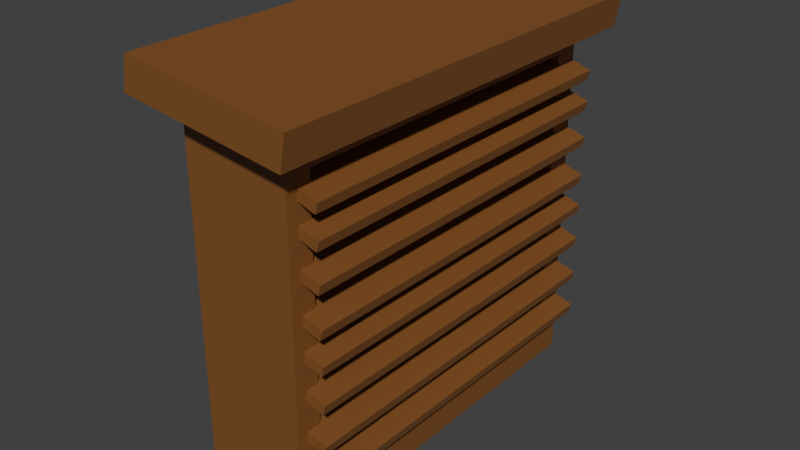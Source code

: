 # Source: saunalamppu.blend  (saved by Blender 4.5.88; exported with 4.5.12 LTS)
import bpy
from mathutils import Matrix  # noqa: F401  (used for matrix-valued properties, if any)

bpy.ops.wm.read_factory_settings(use_empty=True)
scene = bpy.context.scene
scene.name = 'Scene'

# ---- collections
col_collection_1 = bpy.data.collections.new('Collection 1'); scene.collection.children.link(col_collection_1)

# ---- materials (node trees are filled in below, after node groups)
mat_wood = bpy.data.materials.new('Wood')
mat_wood.alpha_threshold = 0.0
mat_wood.use_transparent_shadow = False
mat_wood.diffuse_color = (0.8001, 0.4732, 0.1323, 1.0)
mat_wood.roughness = 0.5
mat_wood.line_color = (0.0, 0.0, 0.0, 1.0)

# ---- material node trees
mat_wood.use_nodes = True; mat_wood.node_tree.nodes.clear()
_N = mat_wood.node_tree.nodes; _L = mat_wood.node_tree.links
n0 = _N.new('ShaderNodeBsdfPrincipled'); n0.name = 'Principled BSDF'; n0.location = (-200, 100)
n0.inputs[0].default_value = (0.2199, 0.07725, 0.01269, 1.0)
n1 = _N.new('ShaderNodeOutputMaterial'); n1.name = 'Material Output'; n1.location = (200, 100)
_L.new(n0.outputs[0], n1.inputs[0])
n1.is_active_output = True

# ---- world
world_world = bpy.data.worlds.new('World'); scene.world = world_world
world_world.color = (0.05088, 0.05088, 0.05088)
world_world.use_sun_shadow = False
world_world.sun_shadow_jitter_overblur = 0.0
world_world.cycles.sampling_method = 'MANUAL'

# ---- meshes
me_saunalamppu = bpy.data.meshes.new('saunaLamppu')
me_saunalamppu.from_pydata([(-0.07, -0.25, 0.0), (0.0927, -0.2353, 0.3565), (-0.07, 0.25, 0.0), (0.09606, -0.2353, 0.3695), (0.07, -0.25, 0.0), (0.0927, 0.2493, 0.3565), (0.07, 0.25, 0.0), (0.09606, 0.2493, 0.3695), (-0.07, -0.25, 0.4629), (-0.07, 0.25, 0.4629), (0.07, 0.25, 0.4629), (0.07, -0.25, 0.4629), (0.07, 0.2172, 0.4326), (0.07, 0.2172, 0.03033), (0.07, -0.2172, 0.03033), (0.07, -0.2172, 0.4326), (-0.09412, 0.2172, 0.4326), (-0.09412, 0.2172, 0.03033), (-0.09412, -0.2172, 0.03033), (-0.09412, -0.2172, 0.4326), (-0.1102, -0.2867, 0.4847), (-0.1027, -0.2867, 0.5267), (-0.1027, 0.2867, 0.5267), (0.1102, 0.2867, 0.5006), (0.1102, -0.2867, 0.5006), (-0.1102, 0.2867, 0.4847), (0.1027, 0.2867, 0.4586), (0.1027, -0.2867, 0.4586), (0.002352, 0.2493, 0.3989), (-0.001006, 0.2493, 0.3859), (0.002352, -0.2353, 0.3989), (-0.001006, -0.2353, 0.3859), (0.0927, -0.2353, 0.3084), (0.09606, -0.2353, 0.3214), (0.0927, 0.2493, 0.3084), (0.09606, 0.2493, 0.3214), (0.002352, 0.2493, 0.3508), (-0.001006, 0.2493, 0.3378), (0.002352, -0.2353, 0.3508), (-0.001006, -0.2353, 0.3378), (0.0927, -0.2353, 0.2563), (0.09606, -0.2353, 0.2693), (0.0927, 0.2493, 0.2563), (0.09606, 0.2493, 0.2693), (0.002352, 0.2493, 0.2987), (-0.001006, 0.2493, 0.2856), (0.002352, -0.2353, 0.2987), (-0.001006, -0.2353, 0.2856), (0.0927, -0.2353, 0.2133), (0.09606, -0.2353, 0.2263), (0.0927, 0.2493, 0.2133), (0.09606, 0.2493, 0.2263), (0.002352, 0.2493, 0.2557), (-0.001006, 0.2493, 0.2427), (0.002352, -0.2353, 0.2557), (-0.001006, -0.2353, 0.2427), (0.0927, -0.2353, 0.1652), (0.09606, -0.2353, 0.1782), (0.0927, 0.2493, 0.1652), (0.09606, 0.2493, 0.1782), (0.002352, 0.2493, 0.2076), (-0.001006, 0.2493, 0.1946), (0.002352, -0.2353, 0.2076), (-0.001006, -0.2353, 0.1946), (0.0927, -0.2353, 0.113), (0.09606, -0.2353, 0.126), (0.0927, 0.2493, 0.113), (0.09606, 0.2493, 0.126), (0.002352, 0.2493, 0.1554), (-0.001006, 0.2493, 0.1424), (0.002352, -0.2353, 0.1554), (-0.001006, -0.2353, 0.1424), (0.0927, -0.2353, 0.06255), (0.09606, -0.2353, 0.07556), (0.0927, 0.2493, 0.06255), (0.09606, 0.2493, 0.07556), (0.002352, 0.2493, 0.105), (-0.001006, 0.2493, 0.09194), (0.002352, -0.2353, 0.105), (-0.001006, -0.2353, 0.09194), (0.0927, -0.2353, 0.397), (0.09606, -0.2353, 0.41), (0.0927, 0.2493, 0.397), (0.09606, 0.2493, 0.41), (0.002352, 0.2493, 0.4394), (-0.001006, 0.2493, 0.4264), (0.002352, -0.2353, 0.4394), (-0.001006, -0.2353, 0.4264)], [], [(30, 31, 29, 28), (8, 11, 27, 20), (10, 9, 25, 26), (2, 6, 4, 0), (28, 29, 5, 7), (4, 11, 8, 0), (11, 4, 14, 15), (2, 9, 10, 6), (13, 12, 16, 17), (4, 6, 13, 14), (6, 10, 12, 13), (10, 11, 15, 12), (12, 15, 19, 16), (14, 13, 17, 18), (15, 14, 18, 19), (25, 22, 23, 26), (26, 23, 24, 27), (27, 24, 21, 20), (3, 1, 31, 30), (11, 10, 26, 27), (7, 5, 1, 3), (21, 24, 23, 22), (3, 30, 28, 7), (31, 1, 5, 29), (38, 39, 37, 36), (36, 37, 34, 35), (33, 32, 39, 38), (35, 34, 32, 33), (33, 38, 36, 35), (39, 32, 34, 37), (46, 47, 45, 44), (44, 45, 42, 43), (41, 40, 47, 46), (43, 42, 40, 41), (41, 46, 44, 43), (47, 40, 42, 45), (54, 55, 53, 52), (52, 53, 50, 51), (49, 48, 55, 54), (51, 50, 48, 49), (49, 54, 52, 51), (55, 48, 50, 53), (62, 63, 61, 60), (60, 61, 58, 59), (57, 56, 63, 62), (59, 58, 56, 57), (57, 62, 60, 59), (63, 56, 58, 61), (70, 71, 69, 68), (68, 69, 66, 67), (65, 64, 71, 70), (67, 66, 64, 65), (65, 70, 68, 67), (71, 64, 66, 69), (78, 79, 77, 76), (76, 77, 74, 75), (73, 72, 79, 78), (75, 74, 72, 73), (73, 78, 76, 75), (79, 72, 74, 77), (86, 87, 85, 84), (84, 85, 82, 83), (81, 80, 87, 86), (83, 82, 80, 81), (81, 86, 84, 83), (87, 80, 82, 85)])
me_saunalamppu.polygons.foreach_set('material_index', [-1, -1, -1, -1, -1, -1, -1, -1, -1, -1, -1, -1, -1, -1, -1, -1, -1, -1, -1, -1, -1, -1, -1, -1, -1, -1, -1, -1, -1, -1, -1, -1, -1, -1, -1, -1, -1, -1, -1, -1, -1, -1, -1, -1, -1, -1, -1, -1, -1, -1, -1, -1, -1, -1, -1, -1, -1, -1, -1, -1, -1, -1, -1, -1, -1, -1])
_uv = me_saunalamppu.uv_layers.new(name='UVMap')
_uv.uv.foreach_set('vector', [0.406, 0.5388, 0.406, 0.5308, 0.6953, 0.5308, 0.6953, 0.5388, 0.1942, 0.485, 0.2777, 0.4866, 0.2968, 0.5091, 0.1688, 0.5091, 0.2777, 0.4827, 0.1942, 0.4843, 0.1688, 0.4602, 0.2968, 0.4602, 0.2987, 0.376, 0.2987, 0.4596, 0.0003375, 0.4596, 0.0003375, 0.376, 0.6953, 0.5388, 0.7033, 0.5392, 0.7033, 0.5979, 0.6953, 0.5974, 0.08389, 0.4602, 0.08389, 0.7365, 0.0003376, 0.7365, 0.0003375, 0.4602, 0.0003375, 0.2766, 0.0003377, 0.0003375, 0.01989, 0.01844, 0.01989, 0.2585, 0.1681, 0.4602, 0.1681, 0.7365, 0.08456, 0.7365, 0.08456, 0.4602, 0.3974, 0.4997, 0.3974, 0.7398, 0.2994, 0.7398, 0.2994, 0.4997, 0.0003377, 0.0003375, 0.2987, 0.0003375, 0.2792, 0.01844, 0.01989, 0.01844, 0.2987, 0.0003375, 0.2987, 0.2766, 0.2792, 0.2585, 0.2792, 0.01844, 0.2987, 0.2766, 0.0003375, 0.2766, 0.01989, 0.2585, 0.2792, 0.2585, 0.2596, 0.3753, 0.0003375, 0.3752, 0.0003713, 0.2773, 0.2597, 0.2774, 0.3974, 0.2404, 0.3974, 0.4997, 0.2994, 0.4997, 0.2994, 0.2404, 0.3974, 0.0003375, 0.3974, 0.2404, 0.2994, 0.2404, 0.2994, 0.0003375, 0.9959, 0.9326, 0.9959, 0.9581, 0.8681, 0.9653, 0.8681, 0.9399, 0.8681, 0.9399, 0.8681, 0.9653, 0.5258, 0.9653, 0.5258, 0.9399, 0.5258, 0.9399, 0.5258, 0.9653, 0.398, 0.9581, 0.398, 0.9326, 0.406, 0.5974, 0.398, 0.5978, 0.398, 0.5392, 0.406, 0.5388, 0.42, 0.966, 0.7184, 0.966, 0.7403, 0.9856, 0.398, 0.9856, 0.6953, 0.5974, 0.6953, 0.6055, 0.406, 0.6055, 0.406, 0.5974, 0.398, 0.1283, 0.398, 0.0003375, 0.7403, 0.0003375, 0.7403, 0.1283, 0.406, 0.5974, 0.406, 0.5388, 0.6953, 0.5388, 0.6953, 0.5974, 0.406, 0.6641, 0.406, 0.6055, 0.6953, 0.6055, 0.6953, 0.6641, 0.406, 0.6728, 0.406, 0.6647, 0.6953, 0.6647, 0.6953, 0.6728, 0.6953, 0.6728, 0.7033, 0.6732, 0.7033, 0.7318, 0.6953, 0.7314, 0.406, 0.7314, 0.398, 0.7318, 0.398, 0.6732, 0.406, 0.6728, 0.6953, 0.7314, 0.6953, 0.7394, 0.406, 0.7394, 0.406, 0.7314, 0.406, 0.7314, 0.406, 0.6728, 0.6953, 0.6728, 0.6953, 0.7314, 0.406, 0.798, 0.406, 0.7394, 0.6953, 0.7394, 0.6953, 0.798, 0.406, 0.4049, 0.406, 0.3969, 0.6953, 0.3969, 0.6953, 0.4049, 0.6953, 0.4049, 0.7033, 0.4053, 0.7033, 0.4639, 0.6953, 0.4635, 0.406, 0.4635, 0.398, 0.4639, 0.398, 0.4053, 0.406, 0.4049, 0.6953, 0.4635, 0.6953, 0.4715, 0.406, 0.4715, 0.406, 0.4635, 0.406, 0.4635, 0.406, 0.4049, 0.6953, 0.4049, 0.6953, 0.4635, 0.406, 0.5301, 0.406, 0.4715, 0.6953, 0.4715, 0.6953, 0.5301, 0.406, 0.8067, 0.406, 0.7987, 0.6953, 0.7987, 0.6953, 0.8067, 0.6953, 0.8067, 0.7033, 0.8071, 0.7033, 0.8657, 0.6953, 0.8653, 0.406, 0.8653, 0.398, 0.8657, 0.398, 0.8071, 0.406, 0.8067, 0.6953, 0.8653, 0.6953, 0.8733, 0.406, 0.8733, 0.406, 0.8653, 0.406, 0.8653, 0.406, 0.8067, 0.6953, 0.8067, 0.6953, 0.8653, 0.406, 0.9319, 0.406, 0.8733, 0.6953, 0.8733, 0.6953, 0.9319, 0.406, 0.271, 0.406, 0.2629, 0.6953, 0.2629, 0.6953, 0.271, 0.6953, 0.271, 0.7033, 0.2714, 0.7033, 0.33, 0.6953, 0.3296, 0.406, 0.3296, 0.398, 0.33, 0.398, 0.2714, 0.406, 0.271, 0.6953, 0.3296, 0.6953, 0.3376, 0.406, 0.3376, 0.406, 0.3296, 0.406, 0.3296, 0.406, 0.271, 0.6953, 0.271, 0.6953, 0.3296, 0.406, 0.3962, 0.406, 0.3376, 0.6953, 0.3376, 0.6953, 0.3962, 0.406, 0.2623, 0.406, 0.2543, 0.6953, 0.2543, 0.6953, 0.2623, 0.7033, 0.2547, 0.6953, 0.2543, 0.6953, 0.1956, 0.7033, 0.196, 0.398, 0.196, 0.406, 0.1956, 0.406, 0.2543, 0.398, 0.2547, 0.6953, 0.1876, 0.6953, 0.1956, 0.406, 0.1956, 0.406, 0.1876, 0.406, 0.1876, 0.406, 0.129, 0.6953, 0.129, 0.6953, 0.1876, 0.406, 0.2543, 0.406, 0.1956, 0.6953, 0.1956, 0.6953, 0.2543, 0.1001, 0.8737, 0.1001, 0.8657, 0.3894, 0.8657, 0.3894, 0.8737, 0.3974, 0.8661, 0.3894, 0.8657, 0.3894, 0.8071, 0.3974, 0.8075, 0.09213, 0.8075, 0.1001, 0.8071, 0.1001, 0.8657, 0.09213, 0.8661, 0.3894, 0.7991, 0.3894, 0.8071, 0.1001, 0.8071, 0.1001, 0.7991, 0.1001, 0.7991, 0.1001, 0.7405, 0.3894, 0.7405, 0.3894, 0.7991, 0.1001, 0.8657, 0.1001, 0.8071, 0.3894, 0.8071, 0.3894, 0.8657, 0.7039, 0.137, 0.7039, 0.129, 0.9932, 0.129, 0.9932, 0.137, 0.3894, 0.8744, 0.3974, 0.8748, 0.3974, 0.9334, 0.3894, 0.933, 0.1001, 0.933, 0.09213, 0.9334, 0.09213, 0.8748, 0.1001, 0.8744, 0.3894, 0.933, 0.3894, 0.9411, 0.1001, 0.9411, 0.1001, 0.933, 0.1001, 0.933, 0.1001, 0.8744, 0.3894, 0.8744, 0.3894, 0.933, 0.1001, 0.9997, 0.1001, 0.9411, 0.3894, 0.9411, 0.3894, 0.9997])
me_saunalamppu.materials.append(mat_wood)
me_saunalamppu.use_remesh_preserve_volume = False
me_saunalamppu.use_remesh_preserve_attributes = False
me_saunalamppu.use_mirror_vertex_groups = False
me_saunalamppu.update()

# ---- objects
ob_saunalamppu = bpy.data.objects.new('saunaLamppu', me_saunalamppu)

# ---- transforms, parenting, visibility, modifiers, constraints
ob_saunalamppu.location = (0.0, 0.0, 0.0)
ob_saunalamppu.lineart.crease_threshold = 0.0

# ---- collection membership
col_collection_1.objects.link(ob_saunalamppu)

# ---- scene / render settings (as saved in the file)
scene.frame_start = 1; scene.frame_end = 250; scene.frame_set(1)
scene.render.engine = 'BLENDER_EEVEE_NEXT'
scene.render.resolution_percentage = 50
scene.render.dither_intensity = 0.0
scene.cycles.use_denoising = False
scene.cycles.samples = 128
scene.cycles.sampling_pattern = 'TABULATED_SOBOL'
scene.cycles.use_adaptive_sampling = False
scene.cycles.use_light_tree = False
scene.cycles.blur_glossy = 0.0
scene.cycles.sample_clamp_indirect = 0.0
scene.view_settings.view_transform = 'Standard'
bpy.context.view_layer.update()

# ---- added for rendering (the .blend has no active camera and no usable light): camera, sun
cam_auto = bpy.data.cameras.new('AutoCamera')
cam_auto.lens = 50.0
cam_auto.sensor_width = 36.0
cam_auto.clip_end = 1000.0
ob_auto_camera = bpy.data.objects.new('AutoCamera', cam_auto)
scene.collection.objects.link(ob_auto_camera)
ob_auto_camera.location = (0.748729, -0.898475, 0.862321)
ob_auto_camera.rotation_euler = (1.09748, -7.21219e-08, 0.694738)
scene.camera = ob_auto_camera
light_auto_sun = bpy.data.lights.new('AutoSun', 'SUN')
light_auto_sun.energy = 3.0
light_auto_sun.angle = 0.0523599
ob_auto_sun = bpy.data.objects.new('AutoSun', light_auto_sun)
scene.collection.objects.link(ob_auto_sun)
ob_auto_sun.rotation_euler = (0.872665, 0.174533, 0.523599)
bpy.context.view_layer.update()
